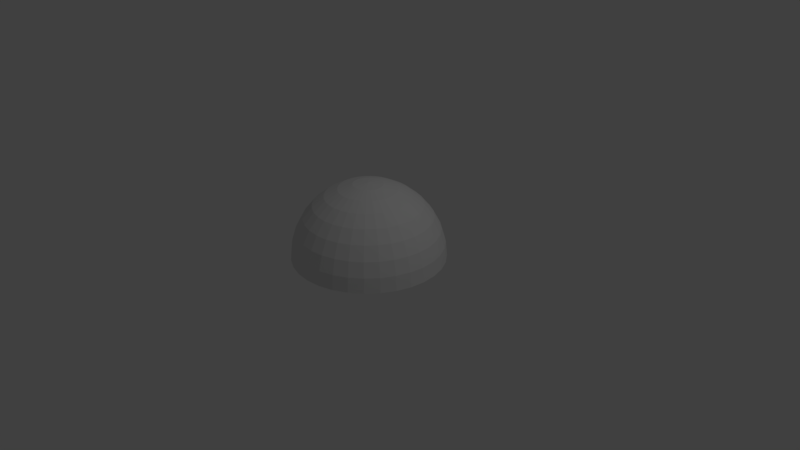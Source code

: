 # Source: skydome.blend  (saved by Blender 2.79.0; exported with 4.5.12 LTS)
import bpy
from mathutils import Matrix  # noqa: F401  (used for matrix-valued properties, if any)

bpy.ops.wm.read_factory_settings(use_empty=True)
scene = bpy.context.scene
scene.name = 'Scene'

# ---- collections
col_collection_1 = bpy.data.collections.new('Collection 1'); scene.collection.children.link(col_collection_1)

# ---- materials (node trees are filled in below, after node groups)
mat_philo_sky = bpy.data.materials.new('philo sky')
mat_philo_sky.alpha_threshold = 0.0
mat_philo_sky.use_transparent_shadow = False
mat_philo_sky.roughness = 0.5
mat_philo_sky.specular_intensity = 0.0

# ---- material node trees

# ---- world
world_world = bpy.data.worlds.new('World'); scene.world = world_world
world_world.color = (0.05088, 0.05088, 0.05088)
world_world.use_sun_shadow = False
world_world.sun_shadow_jitter_overblur = 0.0
world_world.cycles.sampling_method = 'MANUAL'

# ---- cameras
cam_camera = bpy.data.cameras.new('Camera')
cam_camera.clip_end = 100.0
cam_camera.lens = 35.0
cam_camera.sensor_width = 32.0
cam_camera.sensor_height = 18.0
cam_camera.ortho_scale = 7.314
cam_camera.dof.focus_distance = 0.0
cam_camera.dof.aperture_fstop = 128.0

# ---- lights
light_lamp = bpy.data.lights.new('Lamp', 'POINT')
light_lamp.transmission_factor = 0.0
light_lamp.cutoff_distance = 30.0
light_lamp.energy = 100.0
light_lamp.shadow_buffer_clip_start = 1.001
light_lamp.shadow_soft_size = 0.1
light_lamp.shadow_maximum_resolution = 0.006
light_lamp.use_absolute_resolution = True

# ---- meshes
me_sphere = bpy.data.meshes.new('Sphere')
me_sphere.from_pydata([(0.0, 0.1951, 0.9808), (0.0, 0.3827, 0.9239), (0.0, 0.5556, 0.8315), (0.0, 0.7071, 0.7071), (0.0, 0.8315, 0.5556), (0.0, 0.9239, 0.3827), (0.0, 0.9808, 0.1951), (0.0, 1.0, 7.55e-08), (0.03806, 0.1913, 0.9808), (0.07466, 0.3753, 0.9239), (0.1084, 0.5449, 0.8315), (0.1379, 0.6935, 0.7071), (0.1622, 0.8155, 0.5556), (0.1802, 0.9061, 0.3827), (0.1913, 0.9619, 0.1951), (0.1951, 0.9808, 7.55e-08), (0.07466, 0.1802, 0.9808), (0.1464, 0.3536, 0.9239), (0.2126, 0.5133, 0.8315), (0.2706, 0.6533, 0.7071), (0.3182, 0.7682, 0.5556), (0.3536, 0.8536, 0.3827), (0.3753, 0.9061, 0.1951), (0.3827, 0.9239, 7.55e-08), (0.1084, 0.1622, 0.9808), (0.2126, 0.3182, 0.9239), (0.3087, 0.4619, 0.8315), (0.3928, 0.5879, 0.7071), (0.4619, 0.6913, 0.5556), (0.5133, 0.7682, 0.3827), (0.5449, 0.8155, 0.1951), (0.5556, 0.8315, 7.55e-08), (0.1379, 0.1379, 0.9808), (0.2706, 0.2706, 0.9239), (0.3928, 0.3928, 0.8315), (0.5, 0.5, 0.7071), (0.5879, 0.5879, 0.5556), (0.6533, 0.6533, 0.3827), (0.6935, 0.6935, 0.1951), (0.7071, 0.7071, 7.55e-08), (0.1622, 0.1084, 0.9808), (0.3182, 0.2126, 0.9239), (0.4619, 0.3087, 0.8315), (0.5879, 0.3928, 0.7071), (0.6913, 0.4619, 0.5556), (0.7682, 0.5133, 0.3827), (0.8155, 0.5449, 0.1951), (0.8315, 0.5556, 7.55e-08), (0.1802, 0.07466, 0.9808), (0.3536, 0.1464, 0.9239), (0.5133, 0.2126, 0.8315), (0.6533, 0.2706, 0.7071), (0.7682, 0.3182, 0.5556), (0.8536, 0.3536, 0.3827), (0.9061, 0.3753, 0.1951), (0.9239, 0.3827, 7.55e-08), (0.1913, 0.03806, 0.9808), (0.3753, 0.07466, 0.9239), (0.5449, 0.1084, 0.8315), (0.6935, 0.1379, 0.7071), (0.8155, 0.1622, 0.5556), (0.9061, 0.1802, 0.3827), (0.9619, 0.1913, 0.1951), (0.9808, 0.1951, 7.55e-08), (0.1951, -3.266e-07, 0.9808), (0.3827, -3.192e-07, 0.9239), (0.5556, -3.117e-07, 0.8315), (0.7071, -3.192e-07, 0.7071), (0.8315, -3.341e-07, 0.5556), (0.9239, -2.745e-07, 0.3827), (0.9808, -3.937e-07, 0.1951), (1.0, -3.788e-07, 7.55e-08), (0.1913, -0.03806, 0.9808), (0.3753, -0.07466, 0.9239), (0.5449, -0.1084, 0.8315), (0.6935, -0.138, 0.7071), (0.8155, -0.1622, 0.5556), (0.9061, -0.1802, 0.3827), (0.9619, -0.1913, 0.1951), (0.9808, -0.1951, 7.55e-08), (0.1802, -0.07466, 0.9808), (0.3536, -0.1464, 0.9239), (0.5133, -0.2126, 0.8315), (0.6533, -0.2706, 0.7071), (0.7682, -0.3182, 0.5556), (0.8536, -0.3536, 0.3827), (0.9061, -0.3753, 0.1951), (0.9239, -0.3827, 7.55e-08), (0.1622, -0.1084, 0.9808), (0.3182, -0.2126, 0.9239), (0.4619, -0.3087, 0.8315), (0.5879, -0.3928, 0.7071), (0.6913, -0.4619, 0.5556), (0.7682, -0.5133, 0.3827), (0.8155, -0.5449, 0.1951), (0.8315, -0.5556, 7.55e-08), (0.1379, -0.138, 0.9808), (0.2706, -0.2706, 0.9239), (0.3928, -0.3928, 0.8315), (0.5, -0.5, 0.7071), (0.5879, -0.5879, 0.5556), (0.6533, -0.6533, 0.3827), (0.6935, -0.6935, 0.1951), (0.7071, -0.7071, 7.55e-08), (0.1084, -0.1622, 0.9808), (0.2126, -0.3182, 0.9239), (0.3087, -0.4619, 0.8315), (0.3928, -0.5879, 0.7071), (0.4619, -0.6913, 0.5556), (0.5133, -0.7682, 0.3827), (0.5449, -0.8155, 0.1951), (0.5556, -0.8315, 7.55e-08), (0.07466, -0.1802, 0.9808), (0.1464, -0.3536, 0.9239), (0.2126, -0.5133, 0.8315), (0.2706, -0.6533, 0.7071), (0.3182, -0.7682, 0.5556), (0.3536, -0.8536, 0.3827), (0.3753, -0.9061, 0.1951), (0.3827, -0.9239, 7.55e-08), (0.03806, -0.1913, 0.9808), (0.07466, -0.3753, 0.9239), (0.1084, -0.5449, 0.8315), (0.1379, -0.6935, 0.7071), (0.1622, -0.8155, 0.5556), (0.1802, -0.9061, 0.3827), (0.1913, -0.9619, 0.1951), (0.1951, -0.9808, 7.55e-08), (-7.212e-09, -0.1951, 0.9808), (4.122e-08, -0.3827, 0.9239), (2.632e-08, -0.5556, 0.8315), (-2.584e-08, -0.7071, 0.7071), (-8.544e-08, -0.8315, 0.5556), (6.357e-08, -0.9239, 0.3827), (-8.544e-08, -0.9808, 0.1951), (-1.003e-07, -1.0, 7.55e-08), (-0.03806, -0.1913, 0.9808), (-0.07466, -0.3753, 0.9239), (-0.1084, -0.5449, 0.8315), (-0.1379, -0.6935, 0.7071), (-0.1622, -0.8155, 0.5556), (-0.1802, -0.9061, 0.3827), (-0.1913, -0.9619, 0.1951), (-0.1951, -0.9808, 7.55e-08), (-0.07466, -0.1802, 0.9808), (-0.1464, -0.3536, 0.9239), (-0.2126, -0.5133, 0.8315), (-0.2706, -0.6533, 0.7071), (-0.3182, -0.7682, 0.5556), (-0.3536, -0.8536, 0.3827), (-0.3753, -0.9061, 0.1951), (-0.3827, -0.9239, 7.55e-08), (-0.1084, -0.1622, 0.9808), (-0.2126, -0.3182, 0.9239), (-0.3087, -0.4619, 0.8315), (-0.3928, -0.5879, 0.7071), (-0.4619, -0.6913, 0.5556), (-0.5133, -0.7682, 0.3827), (-0.5449, -0.8155, 0.1951), (-0.5556, -0.8315, 7.55e-08), (-2.304e-07, -5.562e-07, 1.0), (-0.1379, -0.138, 0.9808), (-0.2706, -0.2706, 0.9239), (-0.3928, -0.3928, 0.8315), (-0.5, -0.5, 0.7071), (-0.5879, -0.5879, 0.5556), (-0.6533, -0.6533, 0.3827), (-0.6935, -0.6935, 0.1951), (-0.7071, -0.7071, 7.55e-08), (-0.1622, -0.1084, 0.9808), (-0.3182, -0.2126, 0.9239), (-0.4619, -0.3087, 0.8315), (-0.5879, -0.3928, 0.7071), (-0.6913, -0.4619, 0.5556), (-0.7682, -0.5133, 0.3827), (-0.8155, -0.5449, 0.1951), (-0.8315, -0.5556, 7.55e-08), (-0.1802, -0.07466, 0.9808), (-0.3536, -0.1464, 0.9239), (-0.5133, -0.2126, 0.8315), (-0.6533, -0.2706, 0.7071), (-0.7682, -0.3182, 0.5556), (-0.8536, -0.3536, 0.3827), (-0.9061, -0.3753, 0.1951), (-0.9239, -0.3827, 7.55e-08), (-0.1913, -0.03806, 0.9808), (-0.3753, -0.07466, 0.9239), (-0.5449, -0.1084, 0.8315), (-0.6935, -0.1379, 0.7071), (-0.8155, -0.1622, 0.5556), (-0.9061, -0.1802, 0.3827), (-0.9619, -0.1913, 0.1951), (-0.9808, -0.1951, 7.55e-08), (-0.1951, -3.117e-07, 0.9808), (-0.3827, -2.819e-07, 0.9239), (-0.5556, -2.819e-07, 0.8315), (-0.7071, -1.851e-07, 0.7071), (-0.8315, -1.404e-07, 0.5556), (-0.9239, -3.192e-07, 0.3827), (-0.9808, -9.567e-08, 0.1951), (-1.0, -1.404e-07, 7.55e-08), (-0.1913, 0.03806, 0.9808), (-0.3753, 0.07466, 0.9239), (-0.5449, 0.1084, 0.8315), (-0.6935, 0.1379, 0.7071), (-0.8155, 0.1622, 0.5556), (-0.9061, 0.1802, 0.3827), (-0.9619, 0.1913, 0.1951), (-0.9808, 0.1951, 7.55e-08), (-0.1802, 0.07466, 0.9808), (-0.3536, 0.1464, 0.9239), (-0.5133, 0.2126, 0.8315), (-0.6533, 0.2706, 0.7071), (-0.7682, 0.3182, 0.5556), (-0.8536, 0.3536, 0.3827), (-0.9061, 0.3753, 0.1951), (-0.9239, 0.3827, 7.55e-08), (-0.1622, 0.1084, 0.9808), (-0.3182, 0.2126, 0.9239), (-0.4619, 0.3087, 0.8315), (-0.5879, 0.3928, 0.7071), (-0.6913, 0.4619, 0.5556), (-0.7682, 0.5133, 0.3827), (-0.8155, 0.5449, 0.1951), (-0.8315, 0.5556, 7.55e-08), (-0.1379, 0.1379, 0.9808), (-0.2706, 0.2706, 0.9239), (-0.3928, 0.3928, 0.8315), (-0.5, 0.5, 0.7071), (-0.5879, 0.5879, 0.5556), (-0.6533, 0.6533, 0.3827), (-0.6935, 0.6935, 0.1951), (-0.7071, 0.7071, 7.55e-08), (-0.1084, 0.1622, 0.9808), (-0.2126, 0.3182, 0.9239), (-0.3087, 0.4619, 0.8315), (-0.3928, 0.5879, 0.7071), (-0.4619, 0.6913, 0.5556), (-0.5133, 0.7682, 0.3827), (-0.5449, 0.8155, 0.1951), (-0.5556, 0.8315, 7.55e-08), (-0.07466, 0.1802, 0.9808), (-0.1464, 0.3536, 0.9239), (-0.2126, 0.5133, 0.8315), (-0.2706, 0.6533, 0.7071), (-0.3182, 0.7682, 0.5556), (-0.3536, 0.8536, 0.3827), (-0.3753, 0.9061, 0.1951), (-0.3827, 0.9239, 7.55e-08), (-0.03806, 0.1913, 0.9808), (-0.07466, 0.3753, 0.9239), (-0.1084, 0.5449, 0.8315), (-0.1379, 0.6935, 0.7071), (-0.1622, 0.8155, 0.5556), (-0.1802, 0.9061, 0.3827), (-0.1913, 0.9619, 0.1951), (-0.1951, 0.9808, 7.55e-08)], [], [(7, 15, 14, 6), (0, 8, 160), (1, 9, 8, 0), (2, 10, 9, 1), (3, 11, 10, 2), (4, 12, 11, 3), (5, 13, 12, 4), (6, 14, 13, 5), (14, 22, 21, 13), (15, 23, 22, 14), (8, 16, 160), (9, 17, 16, 8), (10, 18, 17, 9), (11, 19, 18, 10), (12, 20, 19, 11), (13, 21, 20, 12), (19, 27, 26, 18), (20, 28, 27, 19), (21, 29, 28, 20), (22, 30, 29, 21), (23, 31, 30, 22), (16, 24, 160), (17, 25, 24, 16), (18, 26, 25, 17), (31, 39, 38, 30), (24, 32, 160), (25, 33, 32, 24), (26, 34, 33, 25), (27, 35, 34, 26), (28, 36, 35, 27), (29, 37, 36, 28), (30, 38, 37, 29), (35, 43, 42, 34), (36, 44, 43, 35), (37, 45, 44, 36), (38, 46, 45, 37), (39, 47, 46, 38), (32, 40, 160), (33, 41, 40, 32), (34, 42, 41, 33), (47, 55, 54, 46), (40, 48, 160), (41, 49, 48, 40), (42, 50, 49, 41), (43, 51, 50, 42), (44, 52, 51, 43), (45, 53, 52, 44), (46, 54, 53, 45), (52, 60, 59, 51), (53, 61, 60, 52), (54, 62, 61, 53), (55, 63, 62, 54), (48, 56, 160), (49, 57, 56, 48), (50, 58, 57, 49), (51, 59, 58, 50), (56, 64, 160), (57, 65, 64, 56), (58, 66, 65, 57), (59, 67, 66, 58), (60, 68, 67, 59), (61, 69, 68, 60), (62, 70, 69, 61), (63, 71, 70, 62), (68, 76, 75, 67), (69, 77, 76, 68), (70, 78, 77, 69), (71, 79, 78, 70), (64, 72, 160), (65, 73, 72, 64), (66, 74, 73, 65), (67, 75, 74, 66), (73, 81, 80, 72), (74, 82, 81, 73), (75, 83, 82, 74), (76, 84, 83, 75), (77, 85, 84, 76), (78, 86, 85, 77), (79, 87, 86, 78), (72, 80, 160), (85, 93, 92, 84), (86, 94, 93, 85), (87, 95, 94, 86), (80, 88, 160), (81, 89, 88, 80), (82, 90, 89, 81), (83, 91, 90, 82), (84, 92, 91, 83), (90, 98, 97, 89), (91, 99, 98, 90), (92, 100, 99, 91), (93, 101, 100, 92), (94, 102, 101, 93), (95, 103, 102, 94), (88, 96, 160), (89, 97, 96, 88), (102, 110, 109, 101), (103, 111, 110, 102), (96, 104, 160), (97, 105, 104, 96), (98, 106, 105, 97), (99, 107, 106, 98), (100, 108, 107, 99), (101, 109, 108, 100), (106, 114, 113, 105), (107, 115, 114, 106), (108, 116, 115, 107), (109, 117, 116, 108), (110, 118, 117, 109), (111, 119, 118, 110), (104, 112, 160), (105, 113, 112, 104), (118, 126, 125, 117), (119, 127, 126, 118), (112, 120, 160), (113, 121, 120, 112), (114, 122, 121, 113), (115, 123, 122, 114), (116, 124, 123, 115), (117, 125, 124, 116), (123, 131, 130, 122), (124, 132, 131, 123), (125, 133, 132, 124), (126, 134, 133, 125), (127, 135, 134, 126), (120, 128, 160), (121, 129, 128, 120), (122, 130, 129, 121), (135, 143, 142, 134), (128, 136, 160), (129, 137, 136, 128), (130, 138, 137, 129), (131, 139, 138, 130), (132, 140, 139, 131), (133, 141, 140, 132), (134, 142, 141, 133), (139, 147, 146, 138), (140, 148, 147, 139), (141, 149, 148, 140), (142, 150, 149, 141), (143, 151, 150, 142), (136, 144, 160), (137, 145, 144, 136), (138, 146, 145, 137), (151, 159, 158, 150), (144, 152, 160), (145, 153, 152, 144), (146, 154, 153, 145), (147, 155, 154, 146), (148, 156, 155, 147), (149, 157, 156, 148), (150, 158, 157, 149), (156, 165, 164, 155), (157, 166, 165, 156), (158, 167, 166, 157), (159, 168, 167, 158), (152, 161, 160), (153, 162, 161, 152), (154, 163, 162, 153), (155, 164, 163, 154), (162, 170, 169, 161), (163, 171, 170, 162), (164, 172, 171, 163), (165, 173, 172, 164), (166, 174, 173, 165), (167, 175, 174, 166), (168, 176, 175, 167), (161, 169, 160), (174, 182, 181, 173), (175, 183, 182, 174), (176, 184, 183, 175), (169, 177, 160), (170, 178, 177, 169), (171, 179, 178, 170), (172, 180, 179, 171), (173, 181, 180, 172), (178, 186, 185, 177), (179, 187, 186, 178), (180, 188, 187, 179), (181, 189, 188, 180), (182, 190, 189, 181), (183, 191, 190, 182), (184, 192, 191, 183), (177, 185, 160), (190, 198, 197, 189), (191, 199, 198, 190), (192, 200, 199, 191), (185, 193, 160), (186, 194, 193, 185), (187, 195, 194, 186), (188, 196, 195, 187), (189, 197, 196, 188), (195, 203, 202, 194), (196, 204, 203, 195), (197, 205, 204, 196), (198, 206, 205, 197), (199, 207, 206, 198), (200, 208, 207, 199), (193, 201, 160), (194, 202, 201, 193), (207, 215, 214, 206), (208, 216, 215, 207), (201, 209, 160), (202, 210, 209, 201), (203, 211, 210, 202), (204, 212, 211, 203), (205, 213, 212, 204), (206, 214, 213, 205), (211, 219, 218, 210), (212, 220, 219, 211), (213, 221, 220, 212), (214, 222, 221, 213), (215, 223, 222, 214), (216, 224, 223, 215), (209, 217, 160), (210, 218, 217, 209), (223, 231, 230, 222), (224, 232, 231, 223), (217, 225, 160), (218, 226, 225, 217), (219, 227, 226, 218), (220, 228, 227, 219), (221, 229, 228, 220), (222, 230, 229, 221), (228, 236, 235, 227), (229, 237, 236, 228), (230, 238, 237, 229), (231, 239, 238, 230), (232, 240, 239, 231), (225, 233, 160), (226, 234, 233, 225), (227, 235, 234, 226), (240, 248, 247, 239), (233, 241, 160), (234, 242, 241, 233), (235, 243, 242, 234), (236, 244, 243, 235), (237, 245, 244, 236), (238, 246, 245, 237), (239, 247, 246, 238), (245, 253, 252, 244), (246, 254, 253, 245), (247, 255, 254, 246), (248, 256, 255, 247), (241, 249, 160), (242, 250, 249, 241), (243, 251, 250, 242), (244, 252, 251, 243), (249, 0, 160), (250, 1, 0, 249), (251, 2, 1, 250), (252, 3, 2, 251), (253, 4, 3, 252), (254, 5, 4, 253), (255, 6, 5, 254), (256, 7, 6, 255)])
_uv = me_sphere.uv_layers.new(name='UVMap')
_uv.uv.foreach_set('vector', [0.7189, 0.01646, 0.6877, 0.01905, 0.6881, 0.2113, 0.7193, 0.2088, 0.73, 0.9816, 0.6983, 0.9821, 0.9995, 1.0, 0.7242, 0.9259, 0.6927, 0.9269, 0.6983, 0.9821, 0.73, 0.9816, 0.7222, 0.8353, 0.6908, 0.8367, 0.6927, 0.9269, 0.7242, 0.9259, 0.7211, 0.713, 0.6897, 0.7149, 0.6908, 0.8367, 0.7222, 0.8353, 0.7204, 0.5639, 0.689, 0.5661, 0.6897, 0.7149, 0.7211, 0.713, 0.7198, 0.3937, 0.6885, 0.3961, 0.689, 0.5661, 0.7204, 0.5639, 0.7193, 0.2088, 0.6881, 0.2113, 0.6885, 0.3961, 0.7198, 0.3937, 0.6881, 0.2113, 0.6568, 0.2137, 0.6572, 0.3983, 0.6885, 0.3961, 0.6877, 0.01905, 0.6564, 0.02144, 0.6568, 0.2137, 0.6881, 0.2113, 0.6983, 0.9821, 0.6661, 0.9825, 0.9995, 1.0, 0.6927, 0.9269, 0.661, 0.9279, 0.6661, 0.9825, 0.6983, 0.9821, 0.6908, 0.8367, 0.6592, 0.838, 0.661, 0.9279, 0.6927, 0.9269, 0.6897, 0.7149, 0.6583, 0.7165, 0.6592, 0.838, 0.6908, 0.8367, 0.689, 0.5661, 0.6577, 0.5681, 0.6583, 0.7165, 0.6897, 0.7149, 0.6885, 0.3961, 0.6572, 0.3983, 0.6577, 0.5681, 0.689, 0.5661, 0.6583, 0.7165, 0.6268, 0.718, 0.6276, 0.8392, 0.6592, 0.838, 0.6577, 0.5681, 0.6263, 0.5698, 0.6268, 0.718, 0.6583, 0.7165, 0.6572, 0.3983, 0.6259, 0.4002, 0.6263, 0.5698, 0.6577, 0.5681, 0.6568, 0.2137, 0.6255, 0.2157, 0.6259, 0.4002, 0.6572, 0.3983, 0.6564, 0.02144, 0.6252, 0.02354, 0.6255, 0.2157, 0.6568, 0.2137, 0.6661, 0.9825, 0.6335, 0.9829, 0.9995, 1.0, 0.661, 0.9279, 0.6291, 0.9287, 0.6335, 0.9829, 0.6661, 0.9825, 0.6592, 0.838, 0.6276, 0.8392, 0.6291, 0.9287, 0.661, 0.9279, 0.6252, 0.02354, 0.594, 0.02526, 0.5942, 0.2174, 0.6255, 0.2157, 0.6335, 0.9829, 0.6006, 0.9833, 0.9995, 1.0, 0.6291, 0.9287, 0.597, 0.9293, 0.6006, 0.9833, 0.6335, 0.9829, 0.6276, 0.8392, 0.5959, 0.8402, 0.597, 0.9293, 0.6291, 0.9287, 0.6268, 0.718, 0.5952, 0.7193, 0.5959, 0.8402, 0.6276, 0.8392, 0.6263, 0.5698, 0.5948, 0.5712, 0.5952, 0.7193, 0.6268, 0.718, 0.6259, 0.4002, 0.5945, 0.4018, 0.5948, 0.5712, 0.6263, 0.5698, 0.6255, 0.2157, 0.5942, 0.2174, 0.5945, 0.4018, 0.6259, 0.4002, 0.5952, 0.7193, 0.5636, 0.7202, 0.564, 0.8409, 0.5959, 0.8402, 0.5948, 0.5712, 0.5633, 0.5723, 0.5636, 0.7202, 0.5952, 0.7193, 0.5945, 0.4018, 0.5631, 0.403, 0.5633, 0.5723, 0.5948, 0.5712, 0.5942, 0.2174, 0.5629, 0.2187, 0.5631, 0.403, 0.5945, 0.4018, 0.594, 0.02526, 0.5627, 0.02655, 0.5629, 0.2187, 0.5942, 0.2174, 0.6006, 0.9833, 0.5673, 0.9835, 0.9995, 1.0, 0.597, 0.9293, 0.5649, 0.9298, 0.5673, 0.9835, 0.6006, 0.9833, 0.5959, 0.8402, 0.564, 0.8409, 0.5649, 0.9298, 0.597, 0.9293, 0.5627, 0.02655, 0.5315, 0.02734, 0.5316, 0.2195, 0.5629, 0.2187, 0.5673, 0.9835, 0.5339, 0.9837, 0.9995, 1.0, 0.5649, 0.9298, 0.5326, 0.9301, 0.5339, 0.9837, 0.5673, 0.9835, 0.564, 0.8409, 0.5322, 0.8413, 0.5326, 0.9301, 0.5649, 0.9298, 0.5636, 0.7202, 0.5319, 0.7207, 0.5322, 0.8413, 0.564, 0.8409, 0.5633, 0.5723, 0.5318, 0.573, 0.5319, 0.7207, 0.5636, 0.7202, 0.5631, 0.403, 0.5317, 0.4037, 0.5318, 0.573, 0.5633, 0.5723, 0.5629, 0.2187, 0.5316, 0.2195, 0.5317, 0.4037, 0.5631, 0.403, 0.5318, 0.573, 0.5003, 0.5732, 0.5003, 0.7209, 0.5319, 0.7207, 0.5317, 0.4037, 0.5003, 0.404, 0.5003, 0.5732, 0.5318, 0.573, 0.5316, 0.2195, 0.5003, 0.2197, 0.5003, 0.404, 0.5317, 0.4037, 0.5315, 0.02734, 0.5002, 0.02761, 0.5003, 0.2197, 0.5316, 0.2195, 0.5339, 0.9837, 0.5003, 0.9837, 0.9995, 1.0, 0.5326, 0.9301, 0.5003, 0.9302, 0.5003, 0.9837, 0.5339, 0.9837, 0.5322, 0.8413, 0.5003, 0.8415, 0.5003, 0.9302, 0.5326, 0.9301, 0.5319, 0.7207, 0.5003, 0.7209, 0.5003, 0.8415, 0.5322, 0.8413, 0.5003, 0.9837, 0.4667, 0.9837, 0.9995, 1.0, 0.5003, 0.9302, 0.4679, 0.9301, 0.4667, 0.9837, 0.5003, 0.9837, 0.5003, 0.8415, 0.4684, 0.8413, 0.4679, 0.9301, 0.5003, 0.9302, 0.5003, 0.7209, 0.4686, 0.7207, 0.4684, 0.8413, 0.5003, 0.8415, 0.5003, 0.5732, 0.4687, 0.573, 0.4686, 0.7207, 0.5003, 0.7209, 0.5003, 0.404, 0.4688, 0.4037, 0.4687, 0.573, 0.5003, 0.5732, 0.5003, 0.2197, 0.4689, 0.2195, 0.4688, 0.4037, 0.5003, 0.404, 0.5002, 0.02761, 0.469, 0.02736, 0.4689, 0.2195, 0.5003, 0.2197, 0.4687, 0.573, 0.4372, 0.5723, 0.4369, 0.7202, 0.4686, 0.7207, 0.4688, 0.4037, 0.4374, 0.403, 0.4372, 0.5723, 0.4687, 0.573, 0.4689, 0.2195, 0.4376, 0.2187, 0.4374, 0.403, 0.4688, 0.4037, 0.469, 0.02736, 0.4378, 0.02658, 0.4376, 0.2187, 0.4689, 0.2195, 0.4667, 0.9837, 0.4332, 0.9835, 0.0, 1.0, 0.4679, 0.9301, 0.4357, 0.9298, 0.4332, 0.9835, 0.4667, 0.9837, 0.4684, 0.8413, 0.4365, 0.8409, 0.4357, 0.9298, 0.4679, 0.9301, 0.4686, 0.7207, 0.4369, 0.7202, 0.4365, 0.8409, 0.4684, 0.8413, 0.4357, 0.9298, 0.4035, 0.9293, 0.4, 0.9833, 0.4332, 0.9835, 0.4365, 0.8409, 0.4047, 0.8402, 0.4035, 0.9293, 0.4357, 0.9298, 0.4369, 0.7202, 0.4053, 0.7193, 0.4047, 0.8402, 0.4365, 0.8409, 0.4372, 0.5723, 0.4057, 0.5713, 0.4053, 0.7193, 0.4369, 0.7202, 0.4374, 0.403, 0.406, 0.4018, 0.4057, 0.5713, 0.4372, 0.5723, 0.4376, 0.2187, 0.4063, 0.2175, 0.406, 0.4018, 0.4374, 0.403, 0.4378, 0.02658, 0.4065, 0.02531, 0.4063, 0.2175, 0.4376, 0.2187, 0.4332, 0.9835, 0.4, 0.9833, 0.0, 1.0, 0.406, 0.4018, 0.3747, 0.4003, 0.3742, 0.5698, 0.4057, 0.5713, 0.4063, 0.2175, 0.375, 0.2158, 0.3747, 0.4003, 0.406, 0.4018, 0.4065, 0.02531, 0.3753, 0.0236, 0.375, 0.2158, 0.4063, 0.2175, 0.4, 0.9833, 0.367, 0.983, 0.0, 1.0, 0.4035, 0.9293, 0.3714, 0.9287, 0.367, 0.983, 0.4, 0.9833, 0.4047, 0.8402, 0.3729, 0.8392, 0.3714, 0.9287, 0.4035, 0.9293, 0.4053, 0.7193, 0.3737, 0.7181, 0.3729, 0.8392, 0.4047, 0.8402, 0.4057, 0.5713, 0.3742, 0.5698, 0.3737, 0.7181, 0.4053, 0.7193, 0.3729, 0.8392, 0.3413, 0.8381, 0.3395, 0.9279, 0.3714, 0.9287, 0.3737, 0.7181, 0.3422, 0.7166, 0.3413, 0.8381, 0.3729, 0.8392, 0.3742, 0.5698, 0.3428, 0.5681, 0.3422, 0.7166, 0.3737, 0.7181, 0.3747, 0.4003, 0.3433, 0.3983, 0.3428, 0.5681, 0.3742, 0.5698, 0.375, 0.2158, 0.3437, 0.2138, 0.3433, 0.3983, 0.3747, 0.4003, 0.3753, 0.0236, 0.3441, 0.02151, 0.3437, 0.2138, 0.375, 0.2158, 0.367, 0.983, 0.3344, 0.9826, 0.0, 1.0, 0.3714, 0.9287, 0.3395, 0.9279, 0.3344, 0.9826, 0.367, 0.983, 0.3437, 0.2138, 0.3124, 0.2114, 0.312, 0.3961, 0.3433, 0.3983, 0.3441, 0.02151, 0.3128, 0.01913, 0.3124, 0.2114, 0.3437, 0.2138, 0.3344, 0.9826, 0.3022, 0.9821, 0.0, 1.0, 0.3395, 0.9279, 0.3078, 0.927, 0.3022, 0.9821, 0.3344, 0.9826, 0.3413, 0.8381, 0.3097, 0.8368, 0.3078, 0.927, 0.3395, 0.9279, 0.3422, 0.7166, 0.3108, 0.7149, 0.3097, 0.8368, 0.3413, 0.8381, 0.3428, 0.5681, 0.3115, 0.5661, 0.3108, 0.7149, 0.3422, 0.7166, 0.3433, 0.3983, 0.312, 0.3961, 0.3115, 0.5661, 0.3428, 0.5681, 0.3097, 0.8368, 0.2783, 0.8353, 0.2763, 0.926, 0.3078, 0.927, 0.3108, 0.7149, 0.2794, 0.7131, 0.2783, 0.8353, 0.3097, 0.8368, 0.3115, 0.5661, 0.2801, 0.564, 0.2794, 0.7131, 0.3108, 0.7149, 0.312, 0.3961, 0.2807, 0.3937, 0.2801, 0.564, 0.3115, 0.5661, 0.3124, 0.2114, 0.2812, 0.2089, 0.2807, 0.3937, 0.312, 0.3961, 0.3128, 0.01913, 0.2816, 0.01654, 0.2812, 0.2089, 0.3124, 0.2114, 0.3022, 0.9821, 0.2705, 0.9816, 0.0, 1.0, 0.3078, 0.927, 0.2763, 0.926, 0.2705, 0.9816, 0.3022, 0.9821, 0.2812, 0.2089, 0.2499, 0.2062, 0.2495, 0.3912, 0.2807, 0.3937, 0.2816, 0.01654, 0.2504, 0.01385, 0.2499, 0.2062, 0.2812, 0.2089, 0.2705, 0.9816, 0.2392, 0.9811, 0.0, 1.0, 0.2763, 0.926, 0.245, 0.9249, 0.2392, 0.9811, 0.2705, 0.9816, 0.2783, 0.8353, 0.247, 0.8338, 0.245, 0.9249, 0.2763, 0.926, 0.2794, 0.7131, 0.2481, 0.7112, 0.247, 0.8338, 0.2783, 0.8353, 0.2801, 0.564, 0.2489, 0.5617, 0.2481, 0.7112, 0.2794, 0.7131, 0.2807, 0.3937, 0.2495, 0.3912, 0.2489, 0.5617, 0.2801, 0.564, 0.2481, 0.7112, 0.217, 0.7093, 0.2159, 0.8323, 0.247, 0.8338, 0.2489, 0.5617, 0.2177, 0.5595, 0.217, 0.7093, 0.2481, 0.7112, 0.2495, 0.3912, 0.2182, 0.3888, 0.2177, 0.5595, 0.2489, 0.5617, 0.2499, 0.2062, 0.2187, 0.2036, 0.2182, 0.3888, 0.2495, 0.3912, 0.2504, 0.01385, 0.2191, 0.01116, 0.2187, 0.2036, 0.2499, 0.2062, 0.2392, 0.9811, 0.2083, 0.9805, 0.0, 1.0, 0.245, 0.9249, 0.2139, 0.9239, 0.2083, 0.9805, 0.2392, 0.9811, 0.247, 0.8338, 0.2159, 0.8323, 0.2139, 0.9239, 0.245, 0.9249, 0.2191, 0.01116, 0.1879, 0.008564, 0.1875, 0.2011, 0.2187, 0.2036, 0.2083, 0.9805, 0.1778, 0.98, 0.0, 1.0, 0.2139, 0.9239, 0.183, 0.9229, 0.1778, 0.98, 0.2083, 0.9805, 0.2159, 0.8323, 0.1849, 0.8309, 0.183, 0.9229, 0.2139, 0.9239, 0.217, 0.7093, 0.1859, 0.7074, 0.1849, 0.8309, 0.2159, 0.8323, 0.2177, 0.5595, 0.1865, 0.5573, 0.1859, 0.7074, 0.217, 0.7093, 0.2182, 0.3888, 0.1871, 0.3864, 0.1865, 0.5573, 0.2177, 0.5595, 0.2187, 0.2036, 0.1875, 0.2011, 0.1871, 0.3864, 0.2182, 0.3888, 0.1859, 0.7074, 0.1548, 0.7058, 0.1539, 0.8296, 0.1849, 0.8309, 0.1865, 0.5573, 0.1554, 0.5554, 0.1548, 0.7058, 0.1859, 0.7074, 0.1871, 0.3864, 0.1559, 0.3842, 0.1554, 0.5554, 0.1865, 0.5573, 0.1875, 0.2011, 0.1563, 0.1987, 0.1559, 0.3842, 0.1871, 0.3864, 0.1879, 0.008564, 0.1567, 0.006173, 0.1563, 0.1987, 0.1875, 0.2011, 0.1778, 0.98, 0.1477, 0.9796, 0.0, 1.0, 0.183, 0.9229, 0.1523, 0.922, 0.1477, 0.9796, 0.1778, 0.98, 0.1849, 0.8309, 0.1539, 0.8296, 0.1523, 0.922, 0.183, 0.9229, 0.1567, 0.006173, 0.1254, 0.004075, 0.1251, 0.1967, 0.1563, 0.1987, 0.1477, 0.9796, 0.1179, 0.9792, 0.0, 1.0, 0.1523, 0.922, 0.1217, 0.9212, 0.1179, 0.9792, 0.1477, 0.9796, 0.1539, 0.8296, 0.1231, 0.8284, 0.1217, 0.9212, 0.1523, 0.922, 0.1548, 0.7058, 0.1239, 0.7043, 0.1231, 0.8284, 0.1539, 0.8296, 0.1554, 0.5554, 0.1244, 0.5536, 0.1239, 0.7043, 0.1548, 0.7058, 0.1559, 0.3842, 0.1248, 0.3822, 0.1244, 0.5536, 0.1554, 0.5554, 0.1563, 0.1987, 0.1251, 0.1967, 0.1248, 0.3822, 0.1559, 0.3842, 0.1244, 0.5536, 0.09339, 0.5522, 0.09298, 0.7031, 0.1239, 0.7043, 0.1248, 0.3822, 0.0937, 0.3806, 0.09339, 0.5522, 0.1244, 0.5536, 0.1251, 0.1967, 0.09396, 0.195, 0.0937, 0.3806, 0.1248, 0.3822, 0.1254, 0.004075, 0.09421, 0.002351, 0.09396, 0.195, 0.1251, 0.1967, 0.1179, 0.9792, 0.08831, 0.9788, 0.0, 1.0, 0.1217, 0.9212, 0.09129, 0.9205, 0.08831, 0.9788, 0.1179, 0.9792, 0.1231, 0.8284, 0.09238, 0.8274, 0.09129, 0.9205, 0.1217, 0.9212, 0.1239, 0.7043, 0.09298, 0.7031, 0.09238, 0.8274, 0.1231, 0.8284, 0.09129, 0.9205, 0.06096, 0.9201, 0.05892, 0.9786, 0.08831, 0.9788, 0.09238, 0.8274, 0.06171, 0.8267, 0.06096, 0.9201, 0.09129, 0.9205, 0.09298, 0.7031, 0.06213, 0.7021, 0.06171, 0.8267, 0.09238, 0.8274, 0.09339, 0.5522, 0.0624, 0.5511, 0.06213, 0.7021, 0.09298, 0.7031, 0.0937, 0.3806, 0.06262, 0.3794, 0.0624, 0.5511, 0.09339, 0.5522, 0.09396, 0.195, 0.0628, 0.1937, 0.06262, 0.3794, 0.0937, 0.3806, 0.09421, 0.002351, 0.06297, 0.001068, 0.0628, 0.1937, 0.09396, 0.195, 0.08831, 0.9788, 0.05892, 0.9786, 0.0, 1.0, 0.06262, 0.3794, 0.03155, 0.3787, 0.03144, 0.5505, 0.0624, 0.5511, 0.0628, 0.1937, 0.03165, 0.1929, 0.03155, 0.3787, 0.06262, 0.3794, 0.06297, 0.001068, 0.03174, 0.0002738, 0.03165, 0.1929, 0.0628, 0.1937, 0.05892, 0.9786, 0.02966, 0.9784, 0.0, 1.0, 0.06096, 0.9201, 0.03071, 0.9198, 0.02966, 0.9784, 0.05892, 0.9786, 0.06171, 0.8267, 0.03109, 0.8263, 0.03071, 0.9198, 0.06096, 0.9201, 0.06213, 0.7021, 0.0313, 0.7016, 0.03109, 0.8263, 0.06171, 0.8267, 0.0624, 0.5511, 0.03144, 0.5505, 0.0313, 0.7016, 0.06213, 0.7021, 0.03071, 0.9198, 0.0004827, 0.9196, 0.0004661, 0.9784, 0.02966, 0.9784, 0.03109, 0.8263, 0.0004888, 0.8261, 0.0004827, 0.9196, 0.03071, 0.9198, 0.0313, 0.7016, 0.0004921, 0.7014, 0.0004888, 0.8261, 0.03109, 0.8263, 0.03144, 0.5505, 0.0004944, 0.5502, 0.0004921, 0.7014, 0.0313, 0.7016, 0.03155, 0.3787, 0.0004962, 0.3785, 0.0004944, 0.5502, 0.03144, 0.5505, 0.03165, 0.1929, 0.0004977, 0.1927, 0.0004962, 0.3785, 0.03155, 0.3787, 0.03174, 0.0002738, 0.0004991, 0.0, 0.0004977, 0.1927, 0.03165, 0.1929, 0.02966, 0.9784, 0.0004661, 0.9784, 0.0, 1.0, 1.0, 0.3785, 0.9689, 0.3787, 0.969, 0.5504, 1.0, 0.5502, 1.0, 0.1927, 0.9688, 0.1929, 0.9689, 0.3787, 1.0, 0.3785, 1.0, 0.0, 0.9688, 0.0002567, 0.9688, 0.1929, 1.0, 0.1927, 1.0, 0.9784, 0.9708, 0.9784, 0.9995, 1.0, 1.0, 0.9196, 0.9698, 0.9197, 0.9708, 0.9784, 1.0, 0.9784, 1.0, 0.8261, 0.9694, 0.8263, 0.9698, 0.9197, 1.0, 0.9196, 1.0, 0.7014, 0.9692, 0.7016, 0.9694, 0.8263, 1.0, 0.8261, 1.0, 0.5502, 0.969, 0.5504, 0.9692, 0.7016, 1.0, 0.7014, 0.9694, 0.8263, 0.9388, 0.8267, 0.9395, 0.92, 0.9698, 0.9197, 0.9692, 0.7016, 0.9384, 0.7021, 0.9388, 0.8267, 0.9694, 0.8263, 0.969, 0.5504, 0.9381, 0.5511, 0.9384, 0.7021, 0.9692, 0.7016, 0.9689, 0.3787, 0.9379, 0.3794, 0.9381, 0.5511, 0.969, 0.5504, 0.9688, 0.1929, 0.9377, 0.1937, 0.9379, 0.3794, 0.9689, 0.3787, 0.9688, 0.0002567, 0.9375, 0.001034, 0.9377, 0.1937, 0.9688, 0.1929, 0.9708, 0.9784, 0.9415, 0.9786, 0.9995, 1.0, 0.9698, 0.9197, 0.9395, 0.92, 0.9415, 0.9786, 0.9708, 0.9784, 0.9377, 0.1937, 0.9065, 0.1949, 0.9068, 0.3806, 0.9379, 0.3794, 0.9375, 0.001034, 0.9063, 0.002303, 0.9065, 0.1949, 0.9377, 0.1937, 0.9415, 0.9786, 0.9121, 0.9788, 0.9995, 1.0, 0.9395, 0.92, 0.9092, 0.9205, 0.9121, 0.9788, 0.9415, 0.9786, 0.9388, 0.8267, 0.9081, 0.8274, 0.9092, 0.9205, 0.9395, 0.92, 0.9384, 0.7021, 0.9075, 0.703, 0.9081, 0.8274, 0.9388, 0.8267, 0.9381, 0.5511, 0.9071, 0.5521, 0.9075, 0.703, 0.9384, 0.7021, 0.9379, 0.3794, 0.9068, 0.3806, 0.9071, 0.5521, 0.9381, 0.5511, 0.9081, 0.8274, 0.8774, 0.8284, 0.8788, 0.9212, 0.9092, 0.9205, 0.9075, 0.703, 0.8766, 0.7042, 0.8774, 0.8284, 0.9081, 0.8274, 0.9071, 0.5521, 0.8761, 0.5536, 0.8766, 0.7042, 0.9075, 0.703, 0.9068, 0.3806, 0.8757, 0.3822, 0.8761, 0.5536, 0.9071, 0.5521, 0.9065, 0.1949, 0.8754, 0.1966, 0.8757, 0.3822, 0.9068, 0.3806, 0.9063, 0.002303, 0.8751, 0.004013, 0.8754, 0.1966, 0.9065, 0.1949, 0.9121, 0.9788, 0.8826, 0.9791, 0.9995, 1.0, 0.9092, 0.9205, 0.8788, 0.9212, 0.8826, 0.9791, 0.9121, 0.9788, 0.8754, 0.1966, 0.8442, 0.1986, 0.8446, 0.3841, 0.8757, 0.3822, 0.8751, 0.004013, 0.8438, 0.0061, 0.8442, 0.1986, 0.8754, 0.1966, 0.8826, 0.9791, 0.8527, 0.9795, 0.9995, 1.0, 0.8788, 0.9212, 0.8482, 0.922, 0.8527, 0.9795, 0.8826, 0.9791, 0.8774, 0.8284, 0.8466, 0.8295, 0.8482, 0.922, 0.8788, 0.9212, 0.8766, 0.7042, 0.8457, 0.7057, 0.8466, 0.8295, 0.8774, 0.8284, 0.8761, 0.5536, 0.845, 0.5553, 0.8457, 0.7057, 0.8766, 0.7042, 0.8757, 0.3822, 0.8446, 0.3841, 0.845, 0.5553, 0.8761, 0.5536, 0.8457, 0.7057, 0.8146, 0.7074, 0.8156, 0.8308, 0.8466, 0.8295, 0.845, 0.5553, 0.814, 0.5573, 0.8146, 0.7074, 0.8457, 0.7057, 0.8446, 0.3841, 0.8134, 0.3863, 0.814, 0.5573, 0.845, 0.5553, 0.8442, 0.1986, 0.813, 0.201, 0.8134, 0.3863, 0.8446, 0.3841, 0.8438, 0.0061, 0.8126, 0.008483, 0.813, 0.201, 0.8442, 0.1986, 0.8527, 0.9795, 0.8226, 0.98, 0.9995, 1.0, 0.8482, 0.922, 0.8175, 0.9229, 0.8226, 0.98, 0.8527, 0.9795, 0.8466, 0.8295, 0.8156, 0.8308, 0.8175, 0.9229, 0.8482, 0.922, 0.8126, 0.008483, 0.7814, 0.01107, 0.7818, 0.2035, 0.813, 0.201, 0.8226, 0.98, 0.7922, 0.9805, 0.9995, 1.0, 0.8175, 0.9229, 0.7866, 0.9239, 0.7922, 0.9805, 0.8226, 0.98, 0.8156, 0.8308, 0.7846, 0.8323, 0.7866, 0.9239, 0.8175, 0.9229, 0.8146, 0.7074, 0.7835, 0.7092, 0.7846, 0.8323, 0.8156, 0.8308, 0.814, 0.5573, 0.7828, 0.5594, 0.7835, 0.7092, 0.8146, 0.7074, 0.8134, 0.3863, 0.7823, 0.3887, 0.7828, 0.5594, 0.814, 0.5573, 0.813, 0.201, 0.7818, 0.2035, 0.7823, 0.3887, 0.8134, 0.3863, 0.7828, 0.5594, 0.7516, 0.5617, 0.7524, 0.7111, 0.7835, 0.7092, 0.7823, 0.3887, 0.751, 0.3912, 0.7516, 0.5617, 0.7828, 0.5594, 0.7818, 0.2035, 0.7506, 0.2062, 0.751, 0.3912, 0.7823, 0.3887, 0.7814, 0.01107, 0.7501, 0.01376, 0.7506, 0.2062, 0.7818, 0.2035, 0.7922, 0.9805, 0.7613, 0.981, 0.9995, 1.0, 0.7866, 0.9239, 0.7555, 0.9249, 0.7613, 0.981, 0.7922, 0.9805, 0.7846, 0.8323, 0.7535, 0.8338, 0.7555, 0.9249, 0.7866, 0.9239, 0.7835, 0.7092, 0.7524, 0.7111, 0.7535, 0.8338, 0.7846, 0.8323, 0.7613, 0.981, 0.73, 0.9816, 0.9995, 1.0, 0.7555, 0.9249, 0.7242, 0.9259, 0.73, 0.9816, 0.7613, 0.981, 0.7535, 0.8338, 0.7222, 0.8353, 0.7242, 0.9259, 0.7555, 0.9249, 0.7524, 0.7111, 0.7211, 0.713, 0.7222, 0.8353, 0.7535, 0.8338, 0.7516, 0.5617, 0.7204, 0.5639, 0.7211, 0.713, 0.7524, 0.7111, 0.751, 0.3912, 0.7198, 0.3937, 0.7204, 0.5639, 0.7516, 0.5617, 0.7506, 0.2062, 0.7193, 0.2088, 0.7198, 0.3937, 0.751, 0.3912, 0.7501, 0.01376, 0.7189, 0.01646, 0.7193, 0.2088, 0.7506, 0.2062])
me_sphere.materials.append(mat_philo_sky)
me_sphere.use_remesh_preserve_volume = False
me_sphere.use_remesh_preserve_attributes = False
me_sphere.use_mirror_vertex_groups = False
me_sphere.update()

# ---- objects
ob_sphere = bpy.data.objects.new('Sphere', me_sphere)
ob_lamp = bpy.data.objects.new('Lamp', light_lamp)
ob_camera = bpy.data.objects.new('Camera', cam_camera)

# ---- transforms, parenting, visibility, modifiers, constraints
ob_sphere.location = (0.0, 0.0, 0.0)
ob_sphere.lineart.crease_threshold = 0.0
ob_lamp.location = (4.076, 1.005, 5.904)
ob_lamp.rotation_euler = (0.6503, 0.05522, 1.866)
ob_lamp.lock_rotations_4d = False
ob_lamp.empty_display_type = 'ARROWS'
ob_lamp.color = (0.0, 0.0, 0.0, 0.0)
ob_lamp.lineart.crease_threshold = 0.0
ob_camera.location = (7.481, -6.508, 5.344)
ob_camera.rotation_euler = (1.109, 0.0, 0.8149)
ob_camera.lock_rotations_4d = False
ob_camera.empty_display_type = 'ARROWS'
ob_camera.color = (0.0, 0.0, 0.0, 0.0)
ob_camera.display_type = 'WIRE'
ob_camera.lineart.crease_threshold = 0.0

# ---- collection membership
col_collection_1.objects.link(ob_sphere)
col_collection_1.objects.link(ob_lamp)
col_collection_1.objects.link(ob_camera)

# ---- scene / render settings (as saved in the file)
scene.camera = ob_camera
scene.frame_start = 1; scene.frame_end = 250; scene.frame_set(1)
scene.render.engine = 'BLENDER_EEVEE_NEXT'
scene.render.resolution_percentage = 50
scene.render.dither_intensity = 0.0
scene.cycles.use_denoising = False
scene.cycles.samples = 128
scene.cycles.sampling_pattern = 'TABULATED_SOBOL'
scene.cycles.use_adaptive_sampling = False
scene.cycles.use_light_tree = False
scene.cycles.blur_glossy = 0.0
scene.cycles.sample_clamp_indirect = 0.0
scene.view_settings.view_transform = 'Standard'
bpy.context.view_layer.update()
